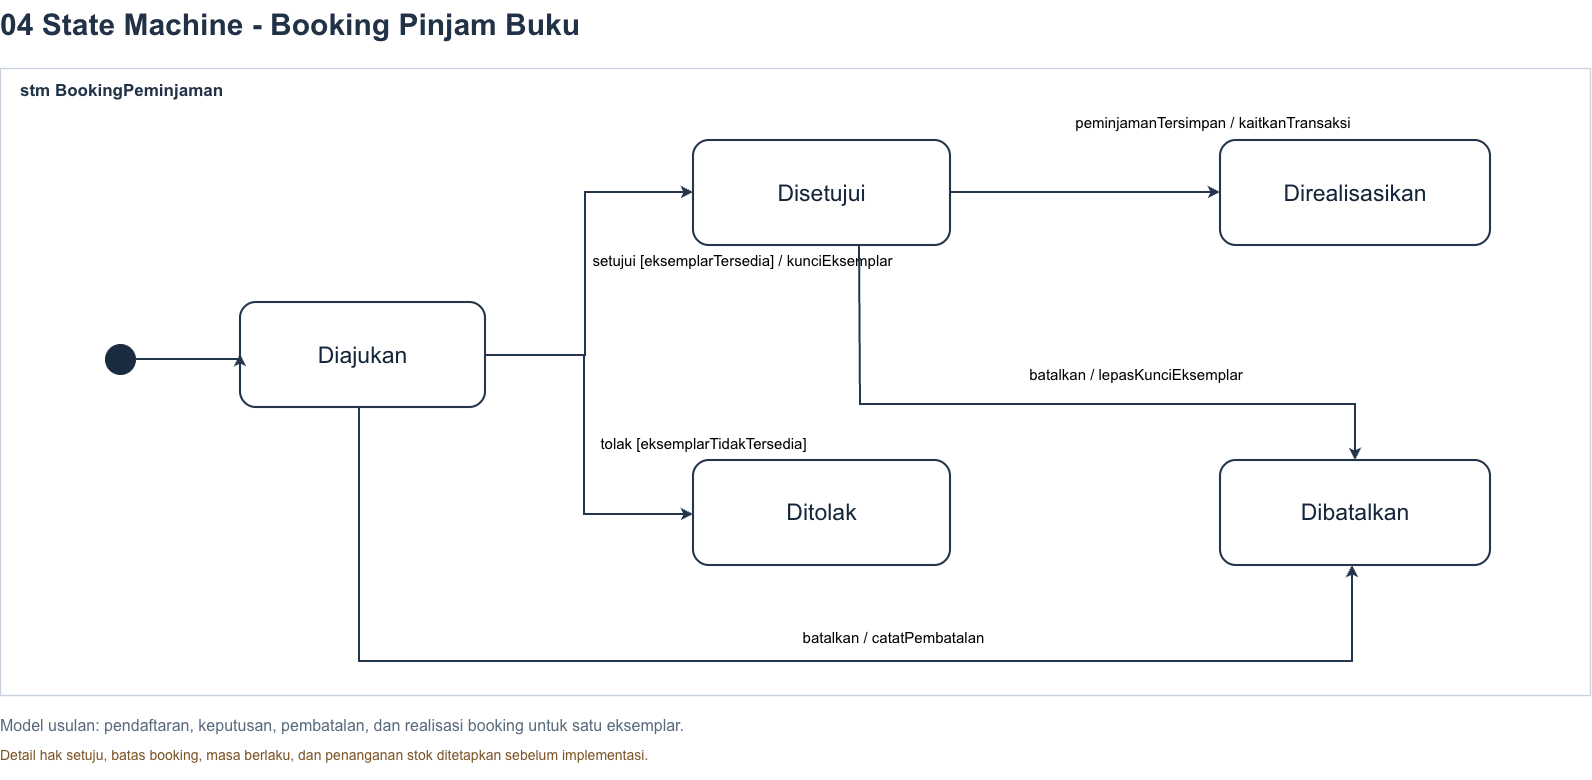

The diagram above was exported from draw.io. Its source (the exported page's mxGraphModel, read from the mxfile embedded in the PNG):
<mxGraphModel dx="1631" dy="949" grid="1" gridSize="10" guides="1" tooltips="1" connect="1" arrows="1" fold="1" page="1" pageScale="1" pageWidth="1700" pageHeight="960" math="0" shadow="0">
  <root>
    <mxCell id="0" />
    <mxCell id="1" parent="0" />
    <mxCell id="frame" parent="1" style="rounded=0;whiteSpace=wrap;html=1;fillColor=none;strokeColor=#C8D3DF;strokeWidth=1.4;connectable=0;" value="" vertex="1">
      <mxGeometry height="627" width="1590" x="55" y="188" as="geometry" />
    </mxCell>
    <mxCell id="title" parent="1" style="text;html=1;whiteSpace=wrap;strokeColor=none;fillColor=none;align=left;verticalAlign=middle;fontFamily=Arial;fontSize=30;fontStyle=1;fontColor=#213247;spacing=0;" value="04  State Machine - Booking Pinjam Buku" vertex="1">
      <mxGeometry height="48" width="1550" x="55" y="120" as="geometry" />
    </mxCell>
    <mxCell id="frame_title" parent="1" style="text;html=1;whiteSpace=wrap;strokeColor=none;fillColor=none;align=left;verticalAlign=middle;fontFamily=Arial;fontSize=17;fontStyle=1;fontColor=#213247;spacing=0;" value="stm BookingPeminjaman" vertex="1">
      <mxGeometry height="34" width="360" x="75" y="194" as="geometry" />
    </mxCell>
    <mxCell id="desc" parent="1" style="text;html=1;whiteSpace=wrap;strokeColor=none;fillColor=none;align=left;verticalAlign=middle;fontFamily=Arial;fontSize=16;fontStyle=0;fontColor=#596A7C;spacing=0;" value="Model usulan: pendaftaran, keputusan, pembatalan, dan realisasi booking untuk satu eksemplar." vertex="1">
      <mxGeometry height="34" width="1535" x="55" y="828" as="geometry" />
    </mxCell>
    <mxCell id="note" parent="1" style="text;html=1;whiteSpace=wrap;strokeColor=none;fillColor=none;align=left;verticalAlign=middle;fontFamily=Arial;fontSize=14;fontStyle=0;fontColor=#7B5428;spacing=0;" value="Detail hak setuju, batas booking, masa berlaku, dan penanganan stok ditetapkan sebelum implementasi." vertex="1">
      <mxGeometry height="50" width="1540" x="55" y="850" as="geometry" />
    </mxCell>
    <mxCell id="start" parent="1" style="ellipse;whiteSpace=wrap;html=1;aspect=fixed;fillColor=#1B2B3F;strokeColor=#1B2B3F;strokeWidth=1;" value="" vertex="1">
      <mxGeometry height="30" width="30" x="160" y="464" as="geometry" />
    </mxCell>
    <mxCell id="requested" parent="1" style="rounded=1;arcSize=15;whiteSpace=wrap;html=1;fillColor=#FFFFFF;strokeColor=#25354A;strokeWidth=2.1;fontFamily=Arial;fontColor=#15263B;fontSize=23;align=center;verticalAlign=middle;" value="Diajukan" vertex="1">
      <mxGeometry height="105" width="245" x="295" y="422" as="geometry" />
    </mxCell>
    <mxCell id="approved" parent="1" style="rounded=1;arcSize=15;whiteSpace=wrap;html=1;fillColor=#FFFFFF;strokeColor=#25354A;strokeWidth=2.1;fontFamily=Arial;fontColor=#15263B;fontSize=23;align=center;verticalAlign=middle;" value="Disetujui" vertex="1">
      <mxGeometry height="105" width="257" x="748" y="260" as="geometry" />
    </mxCell>
    <mxCell id="rejected" parent="1" style="rounded=1;arcSize=15;whiteSpace=wrap;html=1;fillColor=#FFFFFF;strokeColor=#25354A;strokeWidth=2.1;fontFamily=Arial;fontColor=#15263B;fontSize=23;align=center;verticalAlign=middle;" value="Ditolak" vertex="1">
      <mxGeometry height="105" width="257" x="748" y="580" as="geometry" />
    </mxCell>
    <mxCell id="realized" parent="1" style="rounded=1;arcSize=15;whiteSpace=wrap;html=1;fillColor=#FFFFFF;strokeColor=#25354A;strokeWidth=2.1;fontFamily=Arial;fontColor=#15263B;fontSize=23;align=center;verticalAlign=middle;" value="Direalisasikan" vertex="1">
      <mxGeometry height="105" width="270" x="1275" y="260" as="geometry" />
    </mxCell>
    <mxCell id="cancelled" parent="1" style="rounded=1;arcSize=15;whiteSpace=wrap;html=1;fillColor=#FFFFFF;strokeColor=#25354A;strokeWidth=2.1;fontFamily=Arial;fontColor=#15263B;fontSize=23;align=center;verticalAlign=middle;" value="Dibatalkan" vertex="1">
      <mxGeometry height="105" width="270" x="1275" y="580" as="geometry" />
    </mxCell>
    <mxCell id="tr1" edge="1" parent="1" source="start" style="edgeStyle=segmentEdgeStyle;rounded=0;html=1;jettySize=0;orthogonalLoop=1;strokeColor=#24364B;strokeWidth=2;endArrow=classic;endFill=1;startArrow=none;exitX=1.0;exitY=0.5;exitDx=0;exitDy=0;entryX=0.0;entryY=0.495;entryDx=0;entryDy=0;" target="requested" value="">
      <mxGeometry relative="1" as="geometry" />
    </mxCell>
    <mxCell id="tr2" edge="1" parent="1" source="requested" style="edgeStyle=segmentEdgeStyle;rounded=0;html=1;jettySize=0;orthogonalLoop=1;strokeColor=#24364B;strokeWidth=2;endArrow=classic;endFill=1;startArrow=none;exitX=1.0;exitY=0.505;exitDx=0;exitDy=0;entryX=0.0;entryY=0.495;entryDx=0;entryDy=0;" target="approved" value="">
      <mxGeometry relative="1" as="geometry">
        <Array as="points">
          <mxPoint x="640" y="475" />
          <mxPoint x="640" y="312" />
        </Array>
      </mxGeometry>
    </mxCell>
    <mxCell id="edge_label_2" parent="1" style="text;html=1;whiteSpace=wrap;fillColor=none;align=center;verticalAlign=middle;fontFamily=Arial;fontSize=15;spacing=3;" value="setujui [eksemplarTersedia] / kunciEksemplar" vertex="1">
      <mxGeometry height="39" width="475" x="560" y="360" as="geometry" />
    </mxCell>
    <mxCell id="tr3" edge="1" parent="1" source="requested" style="edgeStyle=segmentEdgeStyle;rounded=0;html=1;jettySize=0;orthogonalLoop=1;strokeColor=#24364B;strokeWidth=2;endArrow=classic;endFill=1;startArrow=none;exitX=1.0;exitY=0.505;exitDx=0;exitDy=0;entryX=0.0;entryY=0.514;entryDx=0;entryDy=0;" target="rejected" value="">
      <mxGeometry relative="1" as="geometry">
        <Array as="points">
          <mxPoint x="639" y="475" />
          <mxPoint x="639" y="634" />
        </Array>
      </mxGeometry>
    </mxCell>
    <mxCell id="edge_label_3" parent="1" style="text;html=1;whiteSpace=wrap;fillColor=none;align=center;verticalAlign=middle;fontFamily=Arial;fontSize=15;spacing=3;" value="tolak [eksemplarTidakTersedia]" vertex="1">
      <mxGeometry height="34" width="357" x="580" y="546" as="geometry" />
    </mxCell>
    <mxCell id="tr4" edge="1" parent="1" source="requested" style="edgeStyle=segmentEdgeStyle;rounded=0;html=1;jettySize=0;orthogonalLoop=1;strokeColor=#24364B;strokeWidth=2;endArrow=classic;endFill=1;startArrow=none;exitX=0.486;exitY=1.0;exitDx=0;exitDy=0;entryX=0.489;entryY=1.0;entryDx=0;entryDy=0;" target="cancelled" value="">
      <mxGeometry relative="1" as="geometry">
        <Array as="points">
          <mxPoint x="414" y="781" />
          <mxPoint x="1407" y="781" />
        </Array>
      </mxGeometry>
    </mxCell>
    <mxCell id="edge_label_4" parent="1" style="text;html=1;whiteSpace=wrap;fillColor=none;align=center;verticalAlign=middle;fontFamily=Arial;fontSize=15;spacing=3;" value="batalkan / catatPembatalan" vertex="1">
      <mxGeometry height="33" width="347" x="775" y="740" as="geometry" />
    </mxCell>
    <mxCell id="tr5" edge="1" parent="1" source="approved" style="edgeStyle=segmentEdgeStyle;rounded=0;html=1;jettySize=0;orthogonalLoop=1;strokeColor=#24364B;strokeWidth=2;endArrow=classic;endFill=1;startArrow=none;exitX=1.0;exitY=0.495;exitDx=0;exitDy=0;entryX=0.0;entryY=0.495;entryDx=0;entryDy=0;" target="realized" value="">
      <mxGeometry relative="1" as="geometry" />
    </mxCell>
    <mxCell id="edge_label_5" parent="1" style="text;html=1;whiteSpace=wrap;fillColor=none;align=center;verticalAlign=middle;fontFamily=Arial;fontSize=15;spacing=3;" value="peminjamanTersimpan / kaitkanTransaksi" vertex="1">
      <mxGeometry height="37" width="466" x="1035" y="223" as="geometry" />
    </mxCell>
    <mxCell id="tr6" edge="1" parent="1" source="approved" style="edgeStyle=segmentEdgeStyle;rounded=0;html=1;jettySize=0;orthogonalLoop=1;strokeColor=#24364B;strokeWidth=2;endArrow=classic;endFill=1;startArrow=none;exitX=0.646;exitY=1.0;exitDx=0;exitDy=0;entryX=0.5;entryY=0.0;entryDx=0;entryDy=0;" target="cancelled" value="">
      <mxGeometry relative="1" as="geometry">
        <Array as="points">
          <mxPoint x="915" y="524" />
          <mxPoint x="1410" y="524" />
        </Array>
      </mxGeometry>
    </mxCell>
    <mxCell id="edge_label_6" parent="1" style="text;html=1;whiteSpace=wrap;fillColor=none;align=center;verticalAlign=middle;fontFamily=Arial;fontSize=15;spacing=3;" value="batalkan / lepasKunciEksemplar" vertex="1">
      <mxGeometry height="38" width="380" x="1001" y="475" as="geometry" />
    </mxCell>
  </root>
</mxGraphModel>